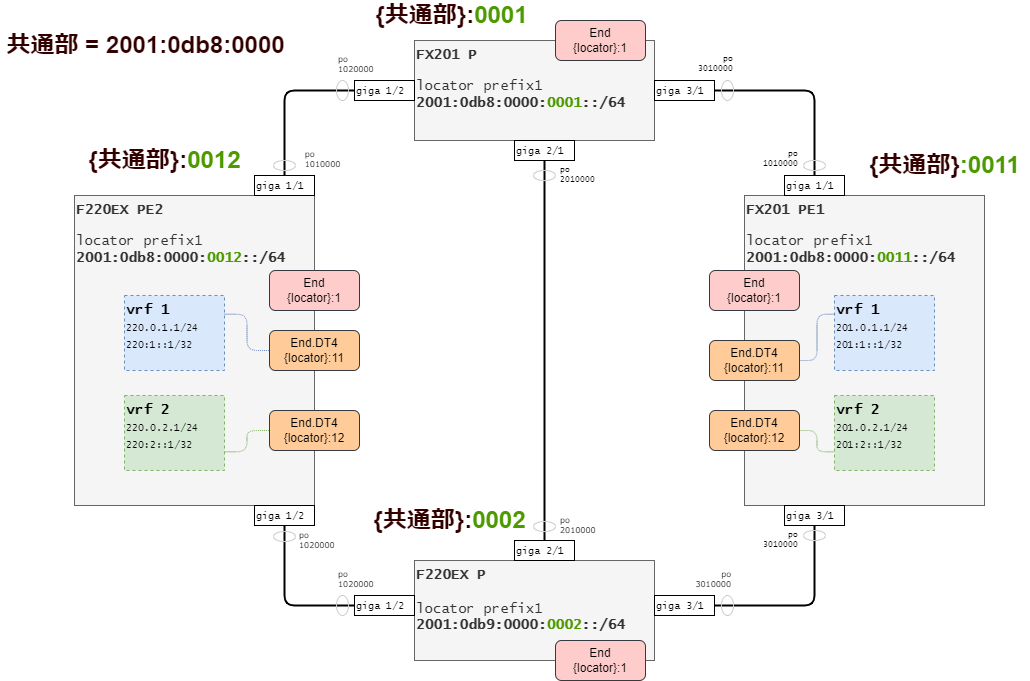

The diagram above was exported from draw.io. Its source (the exported page's mxGraphModel, read from the mxfile embedded in the PNG):
<mxGraphModel dx="1315" dy="851" grid="1" gridSize="10" guides="1" tooltips="1" connect="1" arrows="1" fold="1" page="1" pageScale="1" pageWidth="1654" pageHeight="1169" math="0" shadow="0">
  <root>
    <mxCell id="4ybvj9tGPPpJmBBaHro7-0" />
    <mxCell id="4ybvj9tGPPpJmBBaHro7-1" parent="4ybvj9tGPPpJmBBaHro7-0" />
    <mxCell id="4ybvj9tGPPpJmBBaHro7-4" value="&lt;font style=&quot;font-size: 14px&quot;&gt;&lt;b&gt;&lt;font style=&quot;font-size: 14px&quot;&gt;F220EX PE2&lt;/font&gt;&lt;/b&gt;&lt;br&gt;&lt;/font&gt;&lt;br&gt;&lt;font style=&quot;font-size: 14px&quot;&gt;locator prefix1 &lt;b&gt;2001:0db8:0000:&lt;font color=&quot;#4d9900&quot; style=&quot;font-size: 14px&quot;&gt;0012&lt;/font&gt;::/64&lt;/b&gt;&lt;br&gt;&lt;br&gt;&lt;/font&gt;" style="rounded=0;whiteSpace=wrap;html=1;align=left;verticalAlign=top;fontFamily=Lucida Console;fillColor=#f5f5f5;fontColor=#333333;strokeColor=#666666;" parent="4ybvj9tGPPpJmBBaHro7-1" vertex="1">
      <mxGeometry x="360" y="265" width="240" height="310" as="geometry" />
    </mxCell>
    <mxCell id="4ybvj9tGPPpJmBBaHro7-5" value="&lt;font style=&quot;font-size: 14px&quot;&gt;&lt;b&gt;&lt;font style=&quot;font-size: 14px&quot;&gt;F220EX P&lt;/font&gt;&lt;/b&gt;&lt;br&gt;&lt;/font&gt;&lt;font style=&quot;font-size: 14px&quot;&gt;&lt;br&gt;locator prefix1 &lt;b&gt;2001:0db9:0000:&lt;font color=&quot;#4d9900&quot; style=&quot;font-size: 14px&quot;&gt;0002&lt;/font&gt;::/64&lt;/b&gt;&lt;br&gt;&lt;br&gt;&lt;/font&gt;" style="rounded=0;whiteSpace=wrap;html=1;align=left;verticalAlign=top;fontFamily=Lucida Console;fillColor=#f5f5f5;fontColor=#333333;strokeColor=#666666;" parent="4ybvj9tGPPpJmBBaHro7-1" vertex="1">
      <mxGeometry x="700" y="630" width="240" height="100" as="geometry" />
    </mxCell>
    <mxCell id="4ybvj9tGPPpJmBBaHro7-6" value="&lt;font style=&quot;font-size: 14px&quot;&gt;&lt;b&gt;&lt;font style=&quot;font-size: 14px&quot;&gt;FX201 PE1&lt;/font&gt;&lt;/b&gt;&lt;br&gt;&lt;/font&gt;&lt;br&gt;&lt;font style=&quot;font-size: 14px&quot;&gt;locator prefix1&lt;br&gt;&lt;b&gt;2001:0db8:0000:&lt;font color=&quot;#4d9900&quot; style=&quot;font-size: 14px&quot;&gt;0011&lt;/font&gt;::/64&lt;/b&gt;&lt;br&gt;&lt;/font&gt;" style="rounded=0;whiteSpace=wrap;html=1;align=left;verticalAlign=top;fontFamily=Lucida Console;fillColor=#f5f5f5;fontColor=#333333;strokeColor=#666666;" parent="4ybvj9tGPPpJmBBaHro7-1" vertex="1">
      <mxGeometry x="1030" y="265" width="240" height="310" as="geometry" />
    </mxCell>
    <mxCell id="4ybvj9tGPPpJmBBaHro7-7" value="&lt;font style=&quot;font-size: 14px&quot;&gt;&lt;b&gt;&lt;font style=&quot;font-size: 14px&quot;&gt;FX201 P&lt;/font&gt;&lt;/b&gt;&lt;br&gt;&lt;/font&gt;&lt;br&gt;&lt;font style=&quot;font-size: 14px&quot;&gt;locator prefix1&lt;br&gt;&lt;b&gt;2001:0db8:0000:&lt;font color=&quot;#4d9900&quot; style=&quot;font-size: 14px&quot;&gt;0001&lt;/font&gt;::/64&lt;/b&gt;&lt;br&gt;&lt;/font&gt;" style="rounded=0;whiteSpace=wrap;html=1;align=left;verticalAlign=top;fontFamily=Lucida Console;fillColor=#f5f5f5;fontColor=#333333;strokeColor=#666666;" parent="4ybvj9tGPPpJmBBaHro7-1" vertex="1">
      <mxGeometry x="700" y="110" width="240" height="100" as="geometry" />
    </mxCell>
    <mxCell id="4ybvj9tGPPpJmBBaHro7-9" style="edgeStyle=orthogonalEdgeStyle;html=1;fontFamily=Verdana;fontSize=16;fontColor=#000000;endArrow=none;endFill=0;strokeWidth=2;entryX=0.5;entryY=0;entryDx=0;entryDy=0;" parent="4ybvj9tGPPpJmBBaHro7-1" source="4ybvj9tGPPpJmBBaHro7-10" target="4ybvj9tGPPpJmBBaHro7-18" edge="1">
      <mxGeometry relative="1" as="geometry">
        <mxPoint x="1155" y="380" as="targetPoint" />
      </mxGeometry>
    </mxCell>
    <mxCell id="4ybvj9tGPPpJmBBaHro7-10" value="giga 3/1" style="rounded=0;whiteSpace=wrap;html=1;fontFamily=Lucida Console;fontSize=10;fontColor=#000000;align=left;verticalAlign=middle;" parent="4ybvj9tGPPpJmBBaHro7-1" vertex="1">
      <mxGeometry x="940" y="150" width="60" height="20" as="geometry" />
    </mxCell>
    <mxCell id="4ybvj9tGPPpJmBBaHro7-11" style="edgeStyle=orthogonalEdgeStyle;html=1;fontFamily=Verdana;fontSize=16;fontColor=#000000;endArrow=none;endFill=0;strokeWidth=2;" parent="4ybvj9tGPPpJmBBaHro7-1" source="4ybvj9tGPPpJmBBaHro7-12" target="4ybvj9tGPPpJmBBaHro7-14" edge="1">
      <mxGeometry relative="1" as="geometry" />
    </mxCell>
    <mxCell id="4ybvj9tGPPpJmBBaHro7-12" value="giga 2/1" style="rounded=0;whiteSpace=wrap;html=1;fontFamily=Lucida Console;fontSize=10;fontColor=#000000;align=left;verticalAlign=middle;" parent="4ybvj9tGPPpJmBBaHro7-1" vertex="1">
      <mxGeometry x="800" y="210" width="60" height="20" as="geometry" />
    </mxCell>
    <mxCell id="4ybvj9tGPPpJmBBaHro7-13" value="giga 1/2" style="rounded=0;whiteSpace=wrap;html=1;fontFamily=Lucida Console;fontSize=10;fontColor=#000000;align=left;verticalAlign=middle;" parent="4ybvj9tGPPpJmBBaHro7-1" vertex="1">
      <mxGeometry x="640" y="150" width="60" height="20" as="geometry" />
    </mxCell>
    <mxCell id="4ybvj9tGPPpJmBBaHro7-14" value="giga 2/1" style="rounded=0;whiteSpace=wrap;html=1;fontFamily=Lucida Console;fontSize=10;fontColor=#000000;align=left;verticalAlign=middle;" parent="4ybvj9tGPPpJmBBaHro7-1" vertex="1">
      <mxGeometry x="800" y="610" width="60" height="20" as="geometry" />
    </mxCell>
    <mxCell id="4ybvj9tGPPpJmBBaHro7-15" style="edgeStyle=orthogonalEdgeStyle;html=1;exitX=1;exitY=0.5;exitDx=0;exitDy=0;entryX=0.5;entryY=1;entryDx=0;entryDy=0;fontFamily=Verdana;fontSize=14;fontColor=#000000;endArrow=none;endFill=0;strokeWidth=2;" parent="4ybvj9tGPPpJmBBaHro7-1" source="4ybvj9tGPPpJmBBaHro7-16" target="4ybvj9tGPPpJmBBaHro7-19" edge="1">
      <mxGeometry relative="1" as="geometry" />
    </mxCell>
    <mxCell id="4ybvj9tGPPpJmBBaHro7-16" value="giga 3/1" style="rounded=0;whiteSpace=wrap;html=1;fontFamily=Lucida Console;fontSize=10;fontColor=#000000;align=left;verticalAlign=middle;" parent="4ybvj9tGPPpJmBBaHro7-1" vertex="1">
      <mxGeometry x="940" y="665" width="60" height="20" as="geometry" />
    </mxCell>
    <mxCell id="4ybvj9tGPPpJmBBaHro7-17" value="giga 1/2" style="rounded=0;whiteSpace=wrap;html=1;fontFamily=Lucida Console;fontSize=10;fontColor=#000000;align=left;verticalAlign=middle;" parent="4ybvj9tGPPpJmBBaHro7-1" vertex="1">
      <mxGeometry x="640" y="665" width="60" height="20" as="geometry" />
    </mxCell>
    <mxCell id="4ybvj9tGPPpJmBBaHro7-18" value="giga 1/1" style="rounded=0;whiteSpace=wrap;html=1;fontFamily=Lucida Console;fontSize=10;fontColor=#000000;align=left;verticalAlign=middle;" parent="4ybvj9tGPPpJmBBaHro7-1" vertex="1">
      <mxGeometry x="1070" y="245" width="60" height="20" as="geometry" />
    </mxCell>
    <mxCell id="4ybvj9tGPPpJmBBaHro7-19" value="giga 3/1" style="rounded=0;whiteSpace=wrap;html=1;fontFamily=Lucida Console;fontSize=10;fontColor=#000000;align=left;verticalAlign=middle;" parent="4ybvj9tGPPpJmBBaHro7-1" vertex="1">
      <mxGeometry x="1070" y="575" width="60" height="20" as="geometry" />
    </mxCell>
    <mxCell id="4ybvj9tGPPpJmBBaHro7-20" value="&lt;b&gt;vrf 1&lt;/b&gt;&lt;br&gt;&lt;font style=&quot;font-size: 10px&quot;&gt;201.0.1.1/24&lt;br&gt;201:1::1/32&lt;/font&gt;" style="rounded=0;whiteSpace=wrap;html=1;fontFamily=Lucida Console;fontSize=14;dashed=1;align=left;verticalAlign=top;fillColor=#dae8fc;strokeColor=#6c8ebf;" parent="4ybvj9tGPPpJmBBaHro7-1" vertex="1">
      <mxGeometry x="1120" y="365" width="100" height="75" as="geometry" />
    </mxCell>
    <mxCell id="4ybvj9tGPPpJmBBaHro7-26" value="&lt;b&gt;vrf 2&lt;/b&gt;&lt;br&gt;&lt;font style=&quot;font-size: 10px&quot;&gt;201.0.2.1/24&lt;br&gt;201:2::1/32&lt;/font&gt;" style="rounded=0;whiteSpace=wrap;html=1;fontFamily=Lucida Console;fontSize=14;dashed=1;align=left;verticalAlign=top;fillColor=#d5e8d4;strokeColor=#82b366;" parent="4ybvj9tGPPpJmBBaHro7-1" vertex="1">
      <mxGeometry x="1120" y="465" width="100" height="75" as="geometry" />
    </mxCell>
    <mxCell id="4ybvj9tGPPpJmBBaHro7-29" value="&lt;b&gt;vrf 1&lt;/b&gt;&lt;br&gt;&lt;font style=&quot;font-size: 10px&quot;&gt;220.0.1.1/24&lt;br&gt;220:1::1/32&lt;/font&gt;" style="rounded=0;whiteSpace=wrap;html=1;fontFamily=Lucida Console;fontSize=14;dashed=1;align=left;verticalAlign=top;fillColor=#dae8fc;strokeColor=#6c8ebf;" parent="4ybvj9tGPPpJmBBaHro7-1" vertex="1">
      <mxGeometry x="410" y="365" width="100" height="75" as="geometry" />
    </mxCell>
    <mxCell id="4ybvj9tGPPpJmBBaHro7-30" value="&lt;b&gt;vrf 2&lt;/b&gt;&lt;br&gt;&lt;font style=&quot;font-size: 10px&quot;&gt;220.0.2.1/24&lt;br&gt;220:2::1/32&lt;/font&gt;" style="rounded=0;whiteSpace=wrap;html=1;fontFamily=Lucida Console;fontSize=14;dashed=1;align=left;verticalAlign=top;fillColor=#d5e8d4;strokeColor=#82b366;" parent="4ybvj9tGPPpJmBBaHro7-1" vertex="1">
      <mxGeometry x="410" y="465" width="100" height="75" as="geometry" />
    </mxCell>
    <mxCell id="4ybvj9tGPPpJmBBaHro7-33" style="edgeStyle=orthogonalEdgeStyle;html=1;entryX=0;entryY=0.5;entryDx=0;entryDy=0;fontFamily=Lucida Console;fontSize=10;fontColor=#000000;endArrow=none;endFill=0;strokeWidth=2;exitX=0.5;exitY=0;exitDx=0;exitDy=0;" parent="4ybvj9tGPPpJmBBaHro7-1" source="4ybvj9tGPPpJmBBaHro7-34" target="4ybvj9tGPPpJmBBaHro7-13" edge="1">
      <mxGeometry relative="1" as="geometry" />
    </mxCell>
    <mxCell id="4ybvj9tGPPpJmBBaHro7-34" value="giga 1/1" style="rounded=0;whiteSpace=wrap;html=1;fontFamily=Lucida Console;fontSize=10;fontColor=#000000;align=left;verticalAlign=middle;" parent="4ybvj9tGPPpJmBBaHro7-1" vertex="1">
      <mxGeometry x="540" y="245" width="60" height="20" as="geometry" />
    </mxCell>
    <mxCell id="4ybvj9tGPPpJmBBaHro7-35" style="edgeStyle=orthogonalEdgeStyle;html=1;entryX=0;entryY=0.5;entryDx=0;entryDy=0;fontFamily=Lucida Console;fontSize=10;fontColor=#000000;endArrow=none;endFill=0;strokeWidth=2;exitX=0.5;exitY=1;exitDx=0;exitDy=0;" parent="4ybvj9tGPPpJmBBaHro7-1" source="4ybvj9tGPPpJmBBaHro7-36" target="4ybvj9tGPPpJmBBaHro7-17" edge="1">
      <mxGeometry relative="1" as="geometry" />
    </mxCell>
    <mxCell id="4ybvj9tGPPpJmBBaHro7-36" value="giga 1/2" style="rounded=0;whiteSpace=wrap;html=1;fontFamily=Lucida Console;fontSize=10;fontColor=#000000;align=left;verticalAlign=middle;" parent="4ybvj9tGPPpJmBBaHro7-1" vertex="1">
      <mxGeometry x="540" y="575" width="60" height="20" as="geometry" />
    </mxCell>
    <mxCell id="4ybvj9tGPPpJmBBaHro7-54" value="po&lt;br&gt;3010000" style="text;html=1;align=right;verticalAlign=middle;resizable=0;points=[];autosize=1;strokeColor=none;fillColor=none;fontFamily=Lucida Console;fontSize=8;" parent="4ybvj9tGPPpJmBBaHro7-1" vertex="1">
      <mxGeometry x="970" y="119" width="50" height="30" as="geometry" />
    </mxCell>
    <mxCell id="4ybvj9tGPPpJmBBaHro7-55" value="po&lt;br&gt;2010000" style="text;html=1;align=left;verticalAlign=middle;resizable=0;points=[];autosize=1;strokeColor=none;fillColor=none;fontFamily=Lucida Console;fontSize=8;" parent="4ybvj9tGPPpJmBBaHro7-1" vertex="1">
      <mxGeometry x="844" y="230" width="50" height="30" as="geometry" />
    </mxCell>
    <mxCell id="4ybvj9tGPPpJmBBaHro7-56" value="po&lt;br&gt;1020000" style="text;html=1;align=left;verticalAlign=middle;resizable=0;points=[];autosize=1;strokeColor=none;fillColor=none;fontFamily=Verdana;fontSize=8;" parent="4ybvj9tGPPpJmBBaHro7-1" vertex="1">
      <mxGeometry x="622" y="119" width="50" height="30" as="geometry" />
    </mxCell>
    <mxCell id="4ybvj9tGPPpJmBBaHro7-67" style="edgeStyle=orthogonalEdgeStyle;html=1;fontFamily=Lucida Console;fontSize=10;fontColor=#000000;endArrow=none;endFill=0;strokeWidth=1;dashed=1;dashPattern=1 1;fillColor=#dae8fc;strokeColor=#6c8ebf;entryX=0;entryY=0.25;entryDx=0;entryDy=0;" parent="4ybvj9tGPPpJmBBaHro7-1" source="jZwppzhR4XFwbs560DFj-6" target="4ybvj9tGPPpJmBBaHro7-20" edge="1">
      <mxGeometry relative="1" as="geometry">
        <mxPoint x="970" y="360" as="sourcePoint" />
        <mxPoint x="1120" y="403" as="targetPoint" />
      </mxGeometry>
    </mxCell>
    <mxCell id="4ybvj9tGPPpJmBBaHro7-68" style="edgeStyle=orthogonalEdgeStyle;html=1;fontFamily=Lucida Console;fontSize=10;fontColor=#000000;endArrow=none;endFill=0;strokeWidth=1;dashed=1;dashPattern=1 1;exitX=1;exitY=0.5;exitDx=0;exitDy=0;entryX=0;entryY=0.75;entryDx=0;entryDy=0;fillColor=#d5e8d4;strokeColor=#82b366;" parent="4ybvj9tGPPpJmBBaHro7-1" source="jZwppzhR4XFwbs560DFj-7" target="4ybvj9tGPPpJmBBaHro7-26" edge="1">
      <mxGeometry relative="1" as="geometry">
        <mxPoint x="1300" y="510" as="sourcePoint" />
        <mxPoint x="1340" y="510" as="targetPoint" />
      </mxGeometry>
    </mxCell>
    <mxCell id="4ybvj9tGPPpJmBBaHro7-71" style="edgeStyle=orthogonalEdgeStyle;html=1;fontFamily=Lucida Console;fontSize=10;fontColor=#000000;endArrow=none;endFill=0;strokeWidth=1;dashed=1;dashPattern=1 1;exitX=1;exitY=0.75;exitDx=0;exitDy=0;fillColor=#d5e8d4;strokeColor=#82b366;" parent="4ybvj9tGPPpJmBBaHro7-1" source="4ybvj9tGPPpJmBBaHro7-30" target="jZwppzhR4XFwbs560DFj-9" edge="1">
      <mxGeometry relative="1" as="geometry">
        <mxPoint x="1102" y="496.875" as="sourcePoint" />
        <mxPoint x="630.0000000000002" y="480" as="targetPoint" />
      </mxGeometry>
    </mxCell>
    <mxCell id="4ybvj9tGPPpJmBBaHro7-78" style="edgeStyle=orthogonalEdgeStyle;html=1;fontFamily=Lucida Console;fontSize=10;fontColor=#000000;endArrow=none;endFill=0;strokeWidth=1;dashed=1;dashPattern=1 1;fillColor=#dae8fc;strokeColor=#6c8ebf;entryX=0;entryY=0.5;entryDx=0;entryDy=0;exitX=1;exitY=0.25;exitDx=0;exitDy=0;" parent="4ybvj9tGPPpJmBBaHro7-1" source="4ybvj9tGPPpJmBBaHro7-29" target="jZwppzhR4XFwbs560DFj-8" edge="1">
      <mxGeometry relative="1" as="geometry">
        <mxPoint x="1102" y="396.875" as="sourcePoint" />
        <mxPoint x="633.9999999999934" y="360" as="targetPoint" />
      </mxGeometry>
    </mxCell>
    <mxCell id="4ybvj9tGPPpJmBBaHro7-90" value="&lt;div style=&quot;text-align: left&quot;&gt;&lt;span&gt;po&lt;/span&gt;&lt;/div&gt;1010000" style="text;html=1;align=center;verticalAlign=middle;resizable=0;points=[];autosize=1;strokeColor=none;fillColor=none;fontFamily=Verdana;fontSize=8;" parent="4ybvj9tGPPpJmBBaHro7-1" vertex="1">
      <mxGeometry x="583" y="214" width="50" height="30" as="geometry" />
    </mxCell>
    <mxCell id="4ybvj9tGPPpJmBBaHro7-91" value="po&lt;br&gt;1020000" style="text;html=1;align=left;verticalAlign=middle;resizable=0;points=[];autosize=1;strokeColor=none;fillColor=none;fontFamily=Verdana;fontSize=8;" parent="4ybvj9tGPPpJmBBaHro7-1" vertex="1">
      <mxGeometry x="583" y="595" width="50" height="30" as="geometry" />
    </mxCell>
    <mxCell id="4ybvj9tGPPpJmBBaHro7-94" value="po&lt;br&gt;1020000" style="text;html=1;align=left;verticalAlign=middle;resizable=0;points=[];autosize=1;strokeColor=none;fillColor=none;fontFamily=Verdana;fontSize=8;" parent="4ybvj9tGPPpJmBBaHro7-1" vertex="1">
      <mxGeometry x="622" y="634" width="50" height="30" as="geometry" />
    </mxCell>
    <mxCell id="4ybvj9tGPPpJmBBaHro7-95" value="po&lt;br&gt;2010000" style="text;html=1;align=left;verticalAlign=middle;resizable=0;points=[];autosize=1;strokeColor=none;fillColor=none;fontFamily=Verdana;fontSize=8;" parent="4ybvj9tGPPpJmBBaHro7-1" vertex="1">
      <mxGeometry x="844" y="580" width="50" height="30" as="geometry" />
    </mxCell>
    <mxCell id="4ybvj9tGPPpJmBBaHro7-96" value="po&lt;br&gt;3010000" style="text;html=1;align=right;verticalAlign=middle;resizable=0;points=[];autosize=1;strokeColor=none;fillColor=none;fontFamily=Verdana;fontSize=8;" parent="4ybvj9tGPPpJmBBaHro7-1" vertex="1">
      <mxGeometry x="968" y="634" width="50" height="30" as="geometry" />
    </mxCell>
    <mxCell id="4ybvj9tGPPpJmBBaHro7-97" value="po&lt;br&gt;1010000" style="text;html=1;align=right;verticalAlign=middle;resizable=0;points=[];autosize=1;strokeColor=none;fillColor=none;fontFamily=Lucida Console;fontSize=8;" parent="4ybvj9tGPPpJmBBaHro7-1" vertex="1">
      <mxGeometry x="1035" y="214" width="50" height="30" as="geometry" />
    </mxCell>
    <mxCell id="4ybvj9tGPPpJmBBaHro7-98" value="po&lt;br&gt;3010000" style="text;html=1;align=right;verticalAlign=middle;resizable=0;points=[];autosize=1;strokeColor=none;fillColor=none;fontFamily=Lucida Console;fontSize=8;" parent="4ybvj9tGPPpJmBBaHro7-1" vertex="1">
      <mxGeometry x="1035" y="595" width="50" height="30" as="geometry" />
    </mxCell>
    <mxCell id="4ybvj9tGPPpJmBBaHro7-113" value="" style="ellipse;whiteSpace=wrap;html=1;fillColor=none;strokeColor=#CCCCCC;" parent="4ybvj9tGPPpJmBBaHro7-1" vertex="1">
      <mxGeometry x="559" y="601" width="22" height="10" as="geometry" />
    </mxCell>
    <mxCell id="4ybvj9tGPPpJmBBaHro7-114" value="" style="ellipse;whiteSpace=wrap;html=1;fillColor=none;strokeColor=#CCCCCC;" parent="4ybvj9tGPPpJmBBaHro7-1" vertex="1">
      <mxGeometry x="559" y="230" width="22" height="10" as="geometry" />
    </mxCell>
    <mxCell id="4ybvj9tGPPpJmBBaHro7-115" value="" style="ellipse;whiteSpace=wrap;html=1;fillColor=none;strokeColor=#CCCCCC;" parent="4ybvj9tGPPpJmBBaHro7-1" vertex="1">
      <mxGeometry x="819" y="240" width="22" height="10" as="geometry" />
    </mxCell>
    <mxCell id="4ybvj9tGPPpJmBBaHro7-116" value="" style="ellipse;whiteSpace=wrap;html=1;fillColor=none;strokeColor=#CCCCCC;" parent="4ybvj9tGPPpJmBBaHro7-1" vertex="1">
      <mxGeometry x="819" y="591" width="22" height="10" as="geometry" />
    </mxCell>
    <mxCell id="4ybvj9tGPPpJmBBaHro7-117" value="" style="ellipse;whiteSpace=wrap;html=1;fillColor=none;strokeColor=#CCCCCC;" parent="4ybvj9tGPPpJmBBaHro7-1" vertex="1">
      <mxGeometry x="1089" y="230" width="22" height="10" as="geometry" />
    </mxCell>
    <mxCell id="4ybvj9tGPPpJmBBaHro7-118" value="" style="ellipse;whiteSpace=wrap;html=1;fillColor=none;strokeColor=#CCCCCC;" parent="4ybvj9tGPPpJmBBaHro7-1" vertex="1">
      <mxGeometry x="1089" y="600" width="22" height="10" as="geometry" />
    </mxCell>
    <mxCell id="4ybvj9tGPPpJmBBaHro7-119" value="" style="ellipse;whiteSpace=wrap;html=1;fillColor=none;strokeColor=#CCCCCC;" parent="4ybvj9tGPPpJmBBaHro7-1" vertex="1">
      <mxGeometry x="622" y="150" width="12" height="20" as="geometry" />
    </mxCell>
    <mxCell id="4ybvj9tGPPpJmBBaHro7-120" value="" style="ellipse;whiteSpace=wrap;html=1;fillColor=none;strokeColor=#CCCCCC;" parent="4ybvj9tGPPpJmBBaHro7-1" vertex="1">
      <mxGeometry x="622" y="665" width="12" height="20" as="geometry" />
    </mxCell>
    <mxCell id="4ybvj9tGPPpJmBBaHro7-121" value="" style="ellipse;whiteSpace=wrap;html=1;fillColor=none;strokeColor=#CCCCCC;" parent="4ybvj9tGPPpJmBBaHro7-1" vertex="1">
      <mxGeometry x="1007" y="665" width="12" height="20" as="geometry" />
    </mxCell>
    <mxCell id="4ybvj9tGPPpJmBBaHro7-122" value="" style="ellipse;whiteSpace=wrap;html=1;fillColor=none;strokeColor=#CCCCCC;" parent="4ybvj9tGPPpJmBBaHro7-1" vertex="1">
      <mxGeometry x="1007" y="150" width="12" height="20" as="geometry" />
    </mxCell>
    <mxCell id="ZWdL0-fIx5srKtR2OxA4-0" value="End&lt;br&gt;{locator}:1" style="rounded=1;whiteSpace=wrap;html=1;fillColor=#ffcccc;strokeColor=#36393d;" parent="4ybvj9tGPPpJmBBaHro7-1" vertex="1">
      <mxGeometry x="995" y="340" width="90" height="40" as="geometry" />
    </mxCell>
    <mxCell id="jZwppzhR4XFwbs560DFj-6" value="End.DT4&lt;br&gt;{locator}:11" style="rounded=1;whiteSpace=wrap;html=1;fillColor=#ffcc99;strokeColor=#36393d;" parent="4ybvj9tGPPpJmBBaHro7-1" vertex="1">
      <mxGeometry x="995" y="410" width="90" height="40" as="geometry" />
    </mxCell>
    <mxCell id="jZwppzhR4XFwbs560DFj-7" value="End.DT4&lt;br&gt;{locator}:12" style="rounded=1;whiteSpace=wrap;html=1;fillColor=#ffcc99;strokeColor=#36393d;" parent="4ybvj9tGPPpJmBBaHro7-1" vertex="1">
      <mxGeometry x="995" y="480" width="90" height="40" as="geometry" />
    </mxCell>
    <mxCell id="jZwppzhR4XFwbs560DFj-8" value="End.DT4&lt;br&gt;{locator}:11" style="rounded=1;whiteSpace=wrap;html=1;fillColor=#ffcc99;strokeColor=#36393d;" parent="4ybvj9tGPPpJmBBaHro7-1" vertex="1">
      <mxGeometry x="555" y="400" width="90" height="40" as="geometry" />
    </mxCell>
    <mxCell id="jZwppzhR4XFwbs560DFj-9" value="End.DT4&lt;br&gt;{locator}:12" style="rounded=1;whiteSpace=wrap;html=1;fillColor=#ffcc99;strokeColor=#36393d;" parent="4ybvj9tGPPpJmBBaHro7-1" vertex="1">
      <mxGeometry x="555" y="480" width="90" height="40" as="geometry" />
    </mxCell>
    <mxCell id="jZwppzhR4XFwbs560DFj-12" value="End&lt;br&gt;{locator}:1" style="rounded=1;whiteSpace=wrap;html=1;fillColor=#ffcccc;strokeColor=#36393d;" parent="4ybvj9tGPPpJmBBaHro7-1" vertex="1">
      <mxGeometry x="841" y="90" width="90" height="40" as="geometry" />
    </mxCell>
    <mxCell id="jZwppzhR4XFwbs560DFj-17" value="End&lt;br&gt;{locator}:1" style="rounded=1;whiteSpace=wrap;html=1;fillColor=#ffcccc;strokeColor=#36393d;" parent="4ybvj9tGPPpJmBBaHro7-1" vertex="1">
      <mxGeometry x="841" y="710" width="90" height="40" as="geometry" />
    </mxCell>
    <mxCell id="jZwppzhR4XFwbs560DFj-26" value="End&lt;br&gt;{locator}:1" style="rounded=1;whiteSpace=wrap;html=1;fillColor=#ffcccc;strokeColor=#36393d;" parent="4ybvj9tGPPpJmBBaHro7-1" vertex="1">
      <mxGeometry x="555" y="340" width="90" height="40" as="geometry" />
    </mxCell>
    <mxCell id="HXSd9RlMdeuCmq9FGg4P-0" value="&lt;font color=&quot;#330000&quot;&gt;{共通部}:&lt;/font&gt;0001" style="text;html=1;align=center;verticalAlign=middle;resizable=0;points=[];autosize=1;strokeColor=none;fillColor=none;fontSize=24;fontColor=#4D9900;fontStyle=1" parent="4ybvj9tGPPpJmBBaHro7-1" vertex="1">
      <mxGeometry x="652" y="70" width="170" height="30" as="geometry" />
    </mxCell>
    <mxCell id="HXSd9RlMdeuCmq9FGg4P-2" value="&lt;span style=&quot;color: rgb(51 , 0 , 0)&quot;&gt;{共通部}:&lt;/span&gt;0002" style="text;html=1;align=center;verticalAlign=middle;resizable=0;points=[];autosize=1;strokeColor=none;fillColor=none;fontSize=24;fontColor=#4D9900;fontStyle=1" parent="4ybvj9tGPPpJmBBaHro7-1" vertex="1">
      <mxGeometry x="650" y="575" width="170" height="30" as="geometry" />
    </mxCell>
    <mxCell id="HXSd9RlMdeuCmq9FGg4P-3" value="&lt;span style=&quot;color: rgb(51 , 0 , 0)&quot;&gt;{共通部}&lt;/span&gt;:0011" style="text;html=1;align=center;verticalAlign=middle;resizable=0;points=[];autosize=1;strokeColor=none;fillColor=none;fontSize=24;fontColor=#4D9900;fontStyle=1" parent="4ybvj9tGPPpJmBBaHro7-1" vertex="1">
      <mxGeometry x="1145" y="220" width="170" height="30" as="geometry" />
    </mxCell>
    <mxCell id="HXSd9RlMdeuCmq9FGg4P-4" value="&lt;span style=&quot;color: rgb(51 , 0 , 0)&quot;&gt;{共通部}:&lt;/span&gt;0012" style="text;html=1;align=center;verticalAlign=middle;resizable=0;points=[];autosize=1;strokeColor=none;fillColor=none;fontSize=24;fontColor=#4D9900;fontStyle=1" parent="4ybvj9tGPPpJmBBaHro7-1" vertex="1">
      <mxGeometry x="365" y="215" width="170" height="30" as="geometry" />
    </mxCell>
    <mxCell id="0" value="&lt;font color=&quot;#330000&quot;&gt;共通部 = 2001:0db8:0000&lt;/font&gt;" style="text;html=1;align=center;verticalAlign=middle;resizable=0;points=[];autosize=1;strokeColor=none;fillColor=none;fontSize=24;fontColor=#4D9900;fontStyle=1" parent="4ybvj9tGPPpJmBBaHro7-1" vertex="1">
      <mxGeometry x="286" y="100" width="290" height="30" as="geometry" />
    </mxCell>
  </root>
</mxGraphModel>